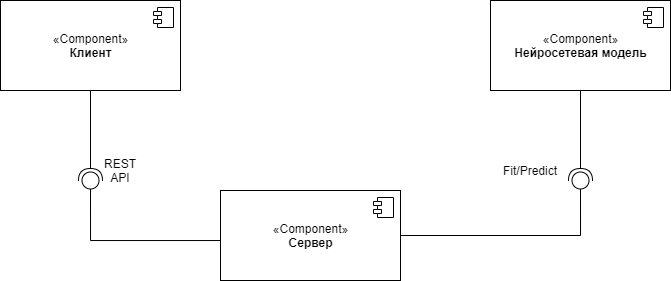

The diagram above was exported from draw.io. Its source (the exported page's mxGraphModel, read from the mxfile embedded in the PNG):
<mxGraphModel dx="813" dy="435" grid="1" gridSize="10" guides="1" tooltips="1" connect="1" arrows="1" fold="1" page="1" pageScale="1" pageWidth="827" pageHeight="1169" math="0" shadow="0">
  <root>
    <mxCell id="0" />
    <mxCell id="1" parent="0" />
    <mxCell id="IiXsRYLYoWWtFAxnxlo8-12" style="edgeStyle=orthogonalEdgeStyle;rounded=0;orthogonalLoop=1;jettySize=auto;html=1;endArrow=halfCircle;endFill=0;startSize=6;endSize=10;" edge="1" parent="1" source="IiXsRYLYoWWtFAxnxlo8-1">
      <mxGeometry relative="1" as="geometry">
        <mxPoint x="660" y="330" as="targetPoint" />
      </mxGeometry>
    </mxCell>
    <mxCell id="IiXsRYLYoWWtFAxnxlo8-1" value="«Component»&lt;br&gt;&lt;b&gt;Нейросетевая модель&lt;/b&gt;" style="html=1;dropTarget=0;" vertex="1" parent="1">
      <mxGeometry x="570" y="150" width="180" height="90" as="geometry" />
    </mxCell>
    <mxCell id="IiXsRYLYoWWtFAxnxlo8-2" value="" style="shape=module;jettyWidth=8;jettyHeight=4;" vertex="1" parent="IiXsRYLYoWWtFAxnxlo8-1">
      <mxGeometry x="1" width="20" height="20" relative="1" as="geometry">
        <mxPoint x="-27" y="7" as="offset" />
      </mxGeometry>
    </mxCell>
    <mxCell id="IiXsRYLYoWWtFAxnxlo8-10" style="edgeStyle=orthogonalEdgeStyle;rounded=0;orthogonalLoop=1;jettySize=auto;html=1;endArrow=halfCircle;endFill=0;endSize=10;" edge="1" parent="1" source="IiXsRYLYoWWtFAxnxlo8-5">
      <mxGeometry relative="1" as="geometry">
        <mxPoint x="170" y="330" as="targetPoint" />
      </mxGeometry>
    </mxCell>
    <mxCell id="IiXsRYLYoWWtFAxnxlo8-5" value="«Component»&lt;br&gt;&lt;b&gt;Клиент&lt;/b&gt;" style="html=1;dropTarget=0;" vertex="1" parent="1">
      <mxGeometry x="80" y="150" width="180" height="90" as="geometry" />
    </mxCell>
    <mxCell id="IiXsRYLYoWWtFAxnxlo8-6" value="" style="shape=module;jettyWidth=8;jettyHeight=4;" vertex="1" parent="IiXsRYLYoWWtFAxnxlo8-5">
      <mxGeometry x="1" width="20" height="20" relative="1" as="geometry">
        <mxPoint x="-27" y="7" as="offset" />
      </mxGeometry>
    </mxCell>
    <mxCell id="IiXsRYLYoWWtFAxnxlo8-11" style="edgeStyle=orthogonalEdgeStyle;rounded=0;orthogonalLoop=1;jettySize=auto;html=1;endArrow=oval;endFill=0;startSize=6;endSize=17;" edge="1" parent="1" source="IiXsRYLYoWWtFAxnxlo8-7">
      <mxGeometry relative="1" as="geometry">
        <mxPoint x="170" y="330" as="targetPoint" />
        <Array as="points">
          <mxPoint x="170" y="390" />
        </Array>
      </mxGeometry>
    </mxCell>
    <mxCell id="IiXsRYLYoWWtFAxnxlo8-13" style="edgeStyle=orthogonalEdgeStyle;rounded=0;orthogonalLoop=1;jettySize=auto;html=1;endArrow=oval;endFill=0;startSize=6;endSize=17;" edge="1" parent="1" source="IiXsRYLYoWWtFAxnxlo8-7">
      <mxGeometry relative="1" as="geometry">
        <mxPoint x="660" y="330" as="targetPoint" />
      </mxGeometry>
    </mxCell>
    <mxCell id="IiXsRYLYoWWtFAxnxlo8-7" value="«Component»&lt;br&gt;&lt;b&gt;Сервер&lt;/b&gt;" style="html=1;dropTarget=0;" vertex="1" parent="1">
      <mxGeometry x="300" y="340" width="180" height="90" as="geometry" />
    </mxCell>
    <mxCell id="IiXsRYLYoWWtFAxnxlo8-8" value="" style="shape=module;jettyWidth=8;jettyHeight=4;" vertex="1" parent="IiXsRYLYoWWtFAxnxlo8-7">
      <mxGeometry x="1" width="20" height="20" relative="1" as="geometry">
        <mxPoint x="-27" y="7" as="offset" />
      </mxGeometry>
    </mxCell>
    <mxCell id="IiXsRYLYoWWtFAxnxlo8-14" value="REST API" style="text;html=1;strokeColor=none;fillColor=none;align=center;verticalAlign=middle;whiteSpace=wrap;rounded=0;" vertex="1" parent="1">
      <mxGeometry x="180" y="310" width="40" height="20" as="geometry" />
    </mxCell>
    <mxCell id="IiXsRYLYoWWtFAxnxlo8-15" value="Fit/Predict" style="text;html=1;strokeColor=none;fillColor=none;align=center;verticalAlign=middle;whiteSpace=wrap;rounded=0;" vertex="1" parent="1">
      <mxGeometry x="590" y="310" width="40" height="20" as="geometry" />
    </mxCell>
  </root>
</mxGraphModel>